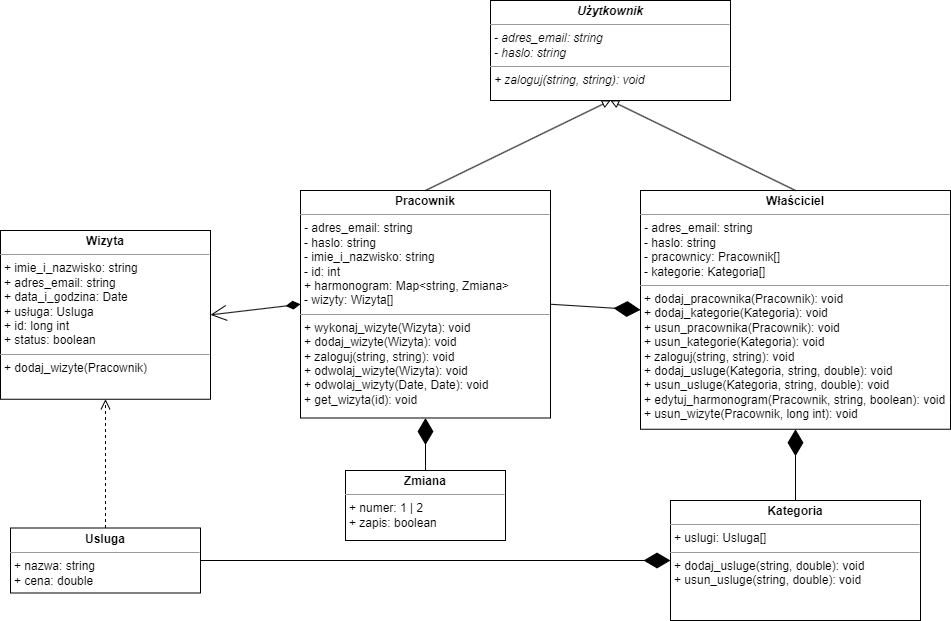

The diagram above was exported from draw.io. Its source (the exported page's mxGraphModel, read from the mxfile embedded in the PNG):
<mxGraphModel dx="1434" dy="768" grid="1" gridSize="10" guides="1" tooltips="1" connect="1" arrows="1" fold="1" page="1" pageScale="1" pageWidth="1169" pageHeight="827" background="#ffffff" math="0" shadow="0">
  <root>
    <mxCell id="0" />
    <mxCell id="1" parent="0" />
    <mxCell id="XScpmk_jf0VYqju4UIou-13" value="&lt;p style=&quot;margin:0px;margin-top:4px;text-align:center;&quot;&gt;&lt;b&gt;Wizyta&lt;/b&gt;&lt;/p&gt;&lt;hr size=&quot;1&quot;&gt;&lt;p style=&quot;margin:0px;margin-left:4px;&quot;&gt;+ imie_i_nazwisko: string&lt;/p&gt;&lt;p style=&quot;margin:0px;margin-left:4px;&quot;&gt;+ adres_email: string&lt;/p&gt;&lt;p style=&quot;margin:0px;margin-left:4px;&quot;&gt;+ data_i_godzina: Date&lt;/p&gt;&lt;p style=&quot;margin:0px;margin-left:4px;&quot;&gt;+ usługa: Usluga&lt;/p&gt;&lt;p style=&quot;margin:0px;margin-left:4px;&quot;&gt;+ id: long int&lt;/p&gt;&lt;p style=&quot;margin:0px;margin-left:4px;&quot;&gt;+ status: boolean&lt;/p&gt;&lt;hr size=&quot;1&quot;&gt;&lt;p style=&quot;margin:0px;margin-left:4px;&quot;&gt;+ dodaj_wizyte(Pracownik)&lt;/p&gt;" style="verticalAlign=top;align=left;overflow=fill;fontSize=12;fontFamily=Helvetica;html=1;whiteSpace=wrap;" parent="1" vertex="1">
      <mxGeometry x="170" y="300" width="210" height="168.75" as="geometry" />
    </mxCell>
    <mxCell id="XScpmk_jf0VYqju4UIou-14" value="&lt;p style=&quot;margin:0px;margin-top:4px;text-align:center;&quot;&gt;&lt;b&gt;Pracownik&lt;/b&gt;&lt;/p&gt;&lt;hr size=&quot;1&quot;&gt;&lt;p style=&quot;border-color: var(--border-color); margin: 0px 0px 0px 4px;&quot;&gt;&lt;i style=&quot;border-color: var(--border-color);&quot;&gt;- &lt;/i&gt;&lt;span style=&quot;border-color: var(--border-color);&quot;&gt;adres_email: string&lt;/span&gt;&lt;/p&gt;&lt;p style=&quot;border-color: var(--border-color); margin: 0px 0px 0px 4px;&quot;&gt;&lt;span style=&quot;border-color: var(--border-color);&quot;&gt;- haslo: string&lt;/span&gt;&lt;/p&gt;&lt;p style=&quot;margin:0px;margin-left:4px;&quot;&gt;- imie_i_nazwisko: string&lt;/p&gt;&lt;p style=&quot;margin:0px;margin-left:4px;&quot;&gt;- id: int&lt;/p&gt;&lt;p style=&quot;margin:0px;margin-left:4px;&quot;&gt;+ harmonogram: Map&amp;lt;string, Zmiana&amp;gt;&lt;/p&gt;&lt;p style=&quot;margin:0px;margin-left:4px;&quot;&gt;- wizyty: Wizyta[]&lt;/p&gt;&lt;hr size=&quot;1&quot;&gt;&lt;p style=&quot;margin:0px;margin-left:4px;&quot;&gt;+ wykonaj_wizyte(Wizyta): void&lt;/p&gt;&lt;p style=&quot;margin:0px;margin-left:4px;&quot;&gt;+ dodaj_wizyte(Wizyta): void&lt;/p&gt;&lt;p style=&quot;margin:0px;margin-left:4px;&quot;&gt;&lt;span style=&quot;border-color: var(--border-color);&quot;&gt;+ zaloguj(string, string): void&lt;/span&gt;&lt;br&gt;&lt;/p&gt;&lt;p style=&quot;margin:0px;margin-left:4px;&quot;&gt;&lt;span style=&quot;border-color: var(--border-color);&quot;&gt;+ odwolaj_wizyte(Wizyta): void&lt;/span&gt;&lt;/p&gt;&lt;p style=&quot;margin:0px;margin-left:4px;&quot;&gt;&lt;span style=&quot;border-color: var(--border-color);&quot;&gt;+ odwolaj_wizyty(Date, Date): void&lt;/span&gt;&lt;/p&gt;&lt;p style=&quot;margin:0px;margin-left:4px;&quot;&gt;&lt;span style=&quot;border-color: var(--border-color);&quot;&gt;+ get_wizyta(id): void&lt;/span&gt;&lt;/p&gt;" style="verticalAlign=top;align=left;overflow=fill;fontSize=12;fontFamily=Helvetica;html=1;whiteSpace=wrap;" parent="1" vertex="1">
      <mxGeometry x="470" y="260" width="250" height="227.5" as="geometry" />
    </mxCell>
    <mxCell id="XScpmk_jf0VYqju4UIou-18" value="&lt;p style=&quot;border-color: var(--border-color); margin: 4px 0px 0px; text-align: center;&quot;&gt;&lt;b&gt;&lt;i&gt;Użytkownik&lt;/i&gt;&lt;/b&gt;&lt;/p&gt;&lt;hr style=&quot;border-color: var(--border-color);&quot; size=&quot;1&quot;&gt;&lt;p style=&quot;border-color: var(--border-color); margin: 0px 0px 0px 4px;&quot;&gt;&lt;i&gt;- adres_email: string&lt;/i&gt;&lt;/p&gt;&lt;p style=&quot;border-color: var(--border-color); margin: 0px 0px 0px 4px;&quot;&gt;&lt;i&gt;- haslo: string&lt;br&gt;&lt;/i&gt;&lt;/p&gt;&lt;hr style=&quot;border-color: var(--border-color);&quot; size=&quot;1&quot;&gt;&lt;p style=&quot;border-color: var(--border-color); margin: 0px 0px 0px 4px;&quot;&gt;&lt;i&gt;+ zaloguj(string, string): void&lt;/i&gt;&lt;/p&gt;" style="verticalAlign=top;align=left;overflow=fill;fontSize=12;fontFamily=Helvetica;html=1;whiteSpace=wrap;" parent="1" vertex="1">
      <mxGeometry x="660" y="70" width="240" height="100" as="geometry" />
    </mxCell>
    <mxCell id="XScpmk_jf0VYqju4UIou-19" value="Extends" style="endArrow=none;endSize=16;endFill=0;html=1;rounded=0;exitX=0.5;exitY=1;exitDx=0;exitDy=0;entryX=0.5;entryY=0;entryDx=0;entryDy=0;startArrow=block;startFill=0;fontColor=none;noLabel=1;" parent="1" source="XScpmk_jf0VYqju4UIou-18" target="XScpmk_jf0VYqju4UIou-14" edge="1">
      <mxGeometry width="160" relative="1" as="geometry">
        <mxPoint x="500" y="400" as="sourcePoint" />
        <mxPoint x="660" y="400" as="targetPoint" />
      </mxGeometry>
    </mxCell>
    <mxCell id="XScpmk_jf0VYqju4UIou-20" value="&lt;p style=&quot;margin:0px;margin-top:4px;text-align:center;&quot;&gt;&lt;b&gt;Właściciel&lt;/b&gt;&lt;/p&gt;&lt;hr size=&quot;1&quot;&gt;&lt;p style=&quot;border-color: var(--border-color); margin: 0px 0px 0px 4px;&quot;&gt;&lt;i style=&quot;border-color: var(--border-color);&quot;&gt;-&amp;nbsp;&lt;/i&gt;adres_email: string&lt;/p&gt;&lt;p style=&quot;border-color: var(--border-color); margin: 0px 0px 0px 4px;&quot;&gt;&lt;span style=&quot;border-color: var(--border-color);&quot;&gt;- haslo: string&lt;/span&gt;&lt;/p&gt;&lt;p style=&quot;margin:0px;margin-left:4px;&quot;&gt;- pracownicy: Pracownik[]&lt;/p&gt;&lt;p style=&quot;margin:0px;margin-left:4px;&quot;&gt;- kategorie: Kategoria[]&lt;/p&gt;&lt;hr size=&quot;1&quot;&gt;&lt;p style=&quot;margin:0px;margin-left:4px;&quot;&gt;+ dodaj_pracownika(Pracownik): void&lt;/p&gt;&lt;p style=&quot;margin:0px;margin-left:4px;&quot;&gt;+ dodaj_kategorie(Kategoria): void&lt;/p&gt;&lt;p style=&quot;border-color: var(--border-color); margin: 0px 0px 0px 4px;&quot;&gt;+ usun_pracownika(Pracownik): void&lt;/p&gt;&lt;p style=&quot;border-color: var(--border-color); margin: 0px 0px 0px 4px;&quot;&gt;+ usun_kategorie(Kategoria): void&lt;/p&gt;&lt;p style=&quot;border-color: var(--border-color); margin: 0px 0px 0px 4px;&quot;&gt;+ zaloguj(string, string): void&lt;br&gt;&lt;/p&gt;&lt;p style=&quot;border-color: var(--border-color); margin: 0px 0px 0px 4px;&quot;&gt;+ dodaj_usluge(Kategoria, string, double): void&lt;/p&gt;&lt;p style=&quot;border-color: var(--border-color); margin: 0px 0px 0px 4px;&quot;&gt;+ usun_usluge(Kategoria, string, double): void&lt;/p&gt;&lt;p style=&quot;border-color: var(--border-color); margin: 0px 0px 0px 4px;&quot;&gt;+ edytuj_harmonogram(Pracownik, string, boolean): void&lt;/p&gt;&lt;p style=&quot;border-color: var(--border-color); margin: 0px 0px 0px 4px;&quot;&gt;+ usun_wizyte(Pracownik, long int): void&lt;/p&gt;" style="verticalAlign=top;align=left;overflow=fill;fontSize=12;fontFamily=Helvetica;html=1;whiteSpace=wrap;" parent="1" vertex="1">
      <mxGeometry x="810" y="260" width="310" height="238.75" as="geometry" />
    </mxCell>
    <mxCell id="XScpmk_jf0VYqju4UIou-21" value="Extends" style="endArrow=none;endSize=16;endFill=0;html=1;rounded=0;entryX=0.5;entryY=0;entryDx=0;entryDy=0;exitX=0.5;exitY=1;exitDx=0;exitDy=0;startArrow=block;startFill=0;metaEdit=0;fontColor=none;noLabel=1;" parent="1" source="XScpmk_jf0VYqju4UIou-18" target="XScpmk_jf0VYqju4UIou-20" edge="1">
      <mxGeometry x="0.2434" y="10" width="160" relative="1" as="geometry">
        <mxPoint x="830" y="200" as="sourcePoint" />
        <mxPoint x="605" y="290" as="targetPoint" />
        <mxPoint as="offset" />
      </mxGeometry>
    </mxCell>
    <mxCell id="XScpmk_jf0VYqju4UIou-22" value="1" style="endArrow=diamondThin;html=1;endSize=12;startArrow=open;startSize=14;startFill=0;align=left;verticalAlign=bottom;rounded=0;entryX=0;entryY=0.5;entryDx=0;entryDy=0;exitX=1;exitY=0.5;exitDx=0;exitDy=0;endFill=1;fontColor=none;noLabel=1;" parent="1" source="XScpmk_jf0VYqju4UIou-13" target="XScpmk_jf0VYqju4UIou-14" edge="1">
      <mxGeometry x="-0.5608" y="33" relative="1" as="geometry">
        <mxPoint x="360" y="550" as="sourcePoint" />
        <mxPoint x="520" y="550" as="targetPoint" />
        <mxPoint as="offset" />
      </mxGeometry>
    </mxCell>
    <mxCell id="XScpmk_jf0VYqju4UIou-24" value="" style="endArrow=diamondThin;endFill=1;endSize=24;html=1;rounded=0;exitX=1;exitY=0.5;exitDx=0;exitDy=0;entryX=0;entryY=0.5;entryDx=0;entryDy=0;" parent="1" source="XScpmk_jf0VYqju4UIou-14" target="XScpmk_jf0VYqju4UIou-20" edge="1">
      <mxGeometry width="160" relative="1" as="geometry">
        <mxPoint x="380" y="400" as="sourcePoint" />
        <mxPoint x="540" y="400" as="targetPoint" />
      </mxGeometry>
    </mxCell>
    <mxCell id="XScpmk_jf0VYqju4UIou-26" value="&lt;p style=&quot;margin:0px;margin-top:4px;text-align:center;&quot;&gt;&lt;b&gt;Usluga&lt;/b&gt;&lt;/p&gt;&lt;hr size=&quot;1&quot;&gt;&lt;p style=&quot;margin:0px;margin-left:4px;&quot;&gt;+ nazwa: string&lt;/p&gt;&lt;p style=&quot;margin:0px;margin-left:4px;&quot;&gt;+ cena: double&lt;/p&gt;" style="verticalAlign=top;align=left;overflow=fill;fontSize=12;fontFamily=Helvetica;html=1;whiteSpace=wrap;" parent="1" vertex="1">
      <mxGeometry x="180" y="597.5" width="190" height="65" as="geometry" />
    </mxCell>
    <mxCell id="XScpmk_jf0VYqju4UIou-27" value="return" style="html=1;verticalAlign=bottom;endArrow=open;dashed=1;endSize=8;elbow=vertical;rounded=0;fontColor=none;noLabel=1;entryX=0.5;entryY=1;entryDx=0;entryDy=0;exitX=0.5;exitY=0;exitDx=0;exitDy=0;" parent="1" source="XScpmk_jf0VYqju4UIou-26" target="XScpmk_jf0VYqju4UIou-13" edge="1">
      <mxGeometry x="-0.25" y="-29" relative="1" as="geometry">
        <mxPoint x="430" y="509" as="sourcePoint" />
        <mxPoint x="350" y="509" as="targetPoint" />
        <mxPoint as="offset" />
      </mxGeometry>
    </mxCell>
    <mxCell id="XScpmk_jf0VYqju4UIou-30" value="&lt;p style=&quot;margin:0px;margin-top:4px;text-align:center;&quot;&gt;&lt;b&gt;Kategoria&lt;/b&gt;&lt;/p&gt;&lt;hr size=&quot;1&quot;&gt;&lt;p style=&quot;margin:0px;margin-left:4px;&quot;&gt;+ uslugi: Usluga[]&lt;/p&gt;&lt;hr size=&quot;1&quot;&gt;&lt;p style=&quot;margin:0px;margin-left:4px;&quot;&gt;+ dodaj_usluge(string, double): void&lt;/p&gt;&lt;p style=&quot;margin:0px;margin-left:4px;&quot;&gt;&lt;span style=&quot;background-color: initial;&quot;&gt;+ usun_usluge(string, double): void&lt;/span&gt;&lt;/p&gt;" style="verticalAlign=top;align=left;overflow=fill;fontSize=12;fontFamily=Helvetica;html=1;whiteSpace=wrap;" parent="1" vertex="1">
      <mxGeometry x="840" y="570" width="250" height="120" as="geometry" />
    </mxCell>
    <mxCell id="XScpmk_jf0VYqju4UIou-31" value="" style="endArrow=diamondThin;endFill=1;endSize=24;html=1;rounded=0;entryX=0;entryY=0.5;entryDx=0;entryDy=0;exitX=1;exitY=0.5;exitDx=0;exitDy=0;" parent="1" source="XScpmk_jf0VYqju4UIou-26" target="XScpmk_jf0VYqju4UIou-30" edge="1">
      <mxGeometry width="160" relative="1" as="geometry">
        <mxPoint x="480" y="400" as="sourcePoint" />
        <mxPoint x="640" y="400" as="targetPoint" />
      </mxGeometry>
    </mxCell>
    <mxCell id="XScpmk_jf0VYqju4UIou-32" value="" style="endArrow=diamondThin;endFill=1;endSize=24;html=1;rounded=0;entryX=0.5;entryY=1;entryDx=0;entryDy=0;exitX=0.5;exitY=0;exitDx=0;exitDy=0;" parent="1" source="XScpmk_jf0VYqju4UIou-30" target="XScpmk_jf0VYqju4UIou-20" edge="1">
      <mxGeometry width="160" relative="1" as="geometry">
        <mxPoint x="550" y="625" as="sourcePoint" />
        <mxPoint x="740" y="650" as="targetPoint" />
      </mxGeometry>
    </mxCell>
    <mxCell id="XScpmk_jf0VYqju4UIou-33" style="edgeStyle=orthogonalEdgeStyle;rounded=0;orthogonalLoop=1;jettySize=auto;html=1;exitX=0.5;exitY=1;exitDx=0;exitDy=0;" parent="1" source="XScpmk_jf0VYqju4UIou-20" target="XScpmk_jf0VYqju4UIou-20" edge="1">
      <mxGeometry relative="1" as="geometry" />
    </mxCell>
    <mxCell id="XScpmk_jf0VYqju4UIou-36" value="&lt;p style=&quot;margin:0px;margin-top:4px;text-align:center;&quot;&gt;&lt;b&gt;Zmiana&lt;/b&gt;&lt;/p&gt;&lt;hr size=&quot;1&quot;&gt;&lt;p style=&quot;margin:0px;margin-left:4px;&quot;&gt;+ numer: 1 | 2&lt;/p&gt;&lt;p style=&quot;margin:0px;margin-left:4px;&quot;&gt;+ zapis: boolean&lt;/p&gt;" style="verticalAlign=top;align=left;overflow=fill;fontSize=12;fontFamily=Helvetica;html=1;whiteSpace=wrap;" parent="1" vertex="1">
      <mxGeometry x="515" y="540" width="160" height="70" as="geometry" />
    </mxCell>
    <mxCell id="XScpmk_jf0VYqju4UIou-37" value="" style="endArrow=diamondThin;endFill=1;endSize=24;html=1;rounded=0;exitX=0.5;exitY=0;exitDx=0;exitDy=0;entryX=0.5;entryY=1;entryDx=0;entryDy=0;" parent="1" source="XScpmk_jf0VYqju4UIou-36" target="XScpmk_jf0VYqju4UIou-14" edge="1">
      <mxGeometry width="160" relative="1" as="geometry">
        <mxPoint x="480" y="630" as="sourcePoint" />
        <mxPoint x="640" y="630" as="targetPoint" />
      </mxGeometry>
    </mxCell>
  </root>
</mxGraphModel>